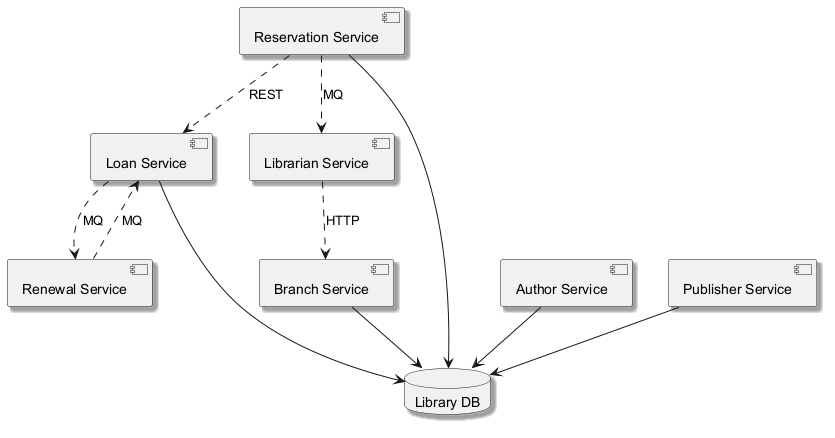

The diagram above was rendered by PlantUML. Its source (embedded in the PNG):
@startuml
skinparam backgroundColor #FFFFFF
skinparam classBackgroundColor #E8F4FA
skinparam classBorderColor #2C7DA0
skinparam shadowing true
component "Loan Service" as C_LoanService
component "Librarian Service" as C_LibrarianService
component "Reservation Service" as C_ReservationService
component "Renewal Service" as C_RenewalService
component "Author Service" as C_AuthorService
component "Branch Service" as C_BranchService
component "Publisher Service" as C_PublisherService
database "Library DB" as DB_library
C_LoanService --> DB_library
C_ReservationService --> DB_library
C_AuthorService --> DB_library
C_BranchService --> DB_library
C_PublisherService --> DB_library
C_ReservationService ..> C_LibrarianService : MQ
C_RenewalService ..> C_LoanService : MQ
C_LibrarianService ..> C_BranchService : HTTP
C_LoanService ..> C_RenewalService : MQ
C_ReservationService ..> C_LoanService : REST
@enduml